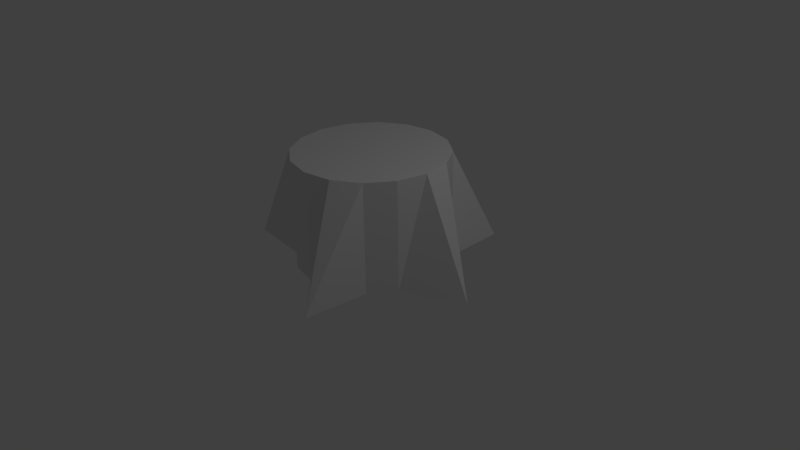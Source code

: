 # Source: log.blend  (saved by Blender 2.70.0; exported with 4.5.12 LTS)
import bpy
from mathutils import Matrix  # noqa: F401  (used for matrix-valued properties, if any)

bpy.ops.wm.read_factory_settings(use_empty=True)
scene = bpy.context.scene
scene.name = 'Scene'

# ---- collections
col_collection_1 = bpy.data.collections.new('Collection 1'); scene.collection.children.link(col_collection_1)

# ---- world
world_world = bpy.data.worlds.new('World'); scene.world = world_world
world_world.color = (0.05088, 0.05088, 0.05088)
world_world.use_sun_shadow = False
world_world.sun_shadow_jitter_overblur = 0.0
world_world.cycles.sampling_method = 'MANUAL'
world_world.cycles.sample_map_resolution = 256

# ---- cameras
cam_camera = bpy.data.cameras.new('Camera')
cam_camera.clip_end = 100.0
cam_camera.lens = 35.0
cam_camera.sensor_width = 32.0
cam_camera.sensor_height = 18.0
cam_camera.ortho_scale = 7.314
cam_camera.dof.focus_distance = 0.0
cam_camera.dof.aperture_fstop = 128.0

# ---- lights
light_lamp = bpy.data.lights.new('Lamp', 'POINT')
light_lamp.transmission_factor = 0.0
light_lamp.cutoff_distance = 30.0
light_lamp.energy = 100.0
light_lamp.shadow_buffer_clip_start = 1.001
light_lamp.shadow_soft_size = 0.1
light_lamp.shadow_maximum_resolution = 0.006
light_lamp.use_absolute_resolution = True
light_lamp.cycles.use_multiple_importance_sampling = False

# ---- meshes
me_circle = bpy.data.meshes.new('Circle')
me_circle.from_pydata([(-0.3515, 0.9362, 0.0), (-0.683, 0.7304, 0.0), (-1.523, 0.6961, 0.0), (-0.9994, 0.03348, 0.0), (-1.566, -0.5927, 0.0), (-0.7304, -0.683, 0.0), (-0.4134, -0.9106, 0.0), (-0.03348, -0.9994, 0.0), (0.6036, -1.578, 0.0), (0.683, -0.7304, 0.0), (0.9106, -0.4134, 0.0), (1.695, -0.05678, 0.0), (0.9362, 0.3515, 0.0), (0.7304, 0.683, 0.0), (0.7078, 1.534, 0.0), (0.03347, 0.9994, 0.0), (-0.3515, 0.9362, 1.433), (-0.683, 0.7304, 1.433), (-0.9106, 0.4134, 1.433), (-0.9994, 0.03348, 1.433), (-0.9362, -0.3515, 1.433), (-0.7304, -0.683, 1.433), (-0.4134, -0.9106, 1.433), (-0.03348, -0.9994, 1.433), (0.3515, -0.9362, 1.433), (0.683, -0.7304, 1.433), (0.9106, -0.4134, 1.433), (0.9994, -0.03348, 1.433), (0.9362, 0.3515, 1.433), (0.7304, 0.683, 1.433), (0.4134, 0.9106, 1.433), (0.03347, 0.9994, 1.433)], [], [(8, 9, 25, 24), (6, 7, 23, 22), (4, 5, 21, 20), (15, 0, 16, 31), (2, 3, 19, 18), (13, 14, 30, 29), (0, 1, 17, 16), (11, 12, 28, 27), (9, 10, 26, 25), (7, 8, 24, 23), (5, 6, 22, 21), (3, 4, 20, 19), (14, 15, 31, 30), (1, 2, 18, 17), (12, 13, 29, 28), (10, 11, 27, 26), (28, 29, 27), (26, 27, 29), (29, 30, 26), (26, 30, 25), (30, 31, 25), (25, 31, 24), (31, 16, 24), (24, 16, 23), (16, 17, 23), (23, 17, 22), (17, 18, 22), (22, 18, 21), (18, 19, 21), (20, 21, 19), (14, 13, 15), (11, 10, 12), (8, 7, 9), (4, 3, 5), (2, 1, 3), (12, 10, 13), (10, 9, 13), (13, 9, 15), (9, 7, 15), (15, 7, 0), (7, 6, 0), (0, 6, 1), (6, 5, 1), (3, 1, 5)])
_uv = me_circle.uv_layers.new(name='UVMap')
_uv.uv.foreach_set('vector', [0.6543, 0.2173, 0.7286, 0.2173, 0.7286, 0.3278, 0.6543, 0.3278, 0.4993, 0.2173, 0.5711, 0.2173, 0.5711, 0.3278, 0.4993, 0.3278, 0.3439, 0.2173, 0.4335, 0.2173, 0.4335, 0.3278, 0.3439, 0.3278, 0.04993, 0.2173, 0.1032, 0.2173, 0.1032, 0.3278, 0.04993, 0.3278, 0.1976, 0.2173, 0.2697, 0.2173, 0.2697, 0.3278, 0.1976, 0.3278, 0.9574, 0.2173, 0.9993, 0.2173, 0.9993, 0.3278, 0.9574, 0.3278, 0.1032, 0.2173, 0.1465, 0.2173, 0.1465, 0.3278, 0.1032, 0.3278, 0.8571, 0.2173, 0.9139, 0.2173, 0.9139, 0.3278, 0.8571, 0.3278, 0.7286, 0.2173, 0.7953, 0.2173, 0.7953, 0.3278, 0.7286, 0.3278, 0.5711, 0.2173, 0.6543, 0.2173, 0.6543, 0.3278, 0.5711, 0.3278, 0.4335, 0.2173, 0.4993, 0.2173, 0.4993, 0.3278, 0.4335, 0.3278, 0.2697, 0.2173, 0.3439, 0.2173, 0.3439, 0.3278, 0.2697, 0.3278, -0.0002733, 0.2173, 0.04993, 0.2173, 0.04993, 0.3278, -0.0002733, 0.3278, 0.1465, 0.2173, 0.1976, 0.2173, 0.1976, 0.3278, 0.1465, 0.3278, 0.9139, 0.2173, 0.9574, 0.2173, 0.9574, 0.3278, 0.9139, 0.3278, 0.7953, 0.2173, 0.8571, 0.2173, 0.8571, 0.3278, 0.7953, 0.3278, 0.6799, 0.6563, 0.6428, 0.6934, 0.7, 0.6079, 0.7, 0.5554, 0.7, 0.6079, 0.6428, 0.6934, 0.6428, 0.6934, 0.5943, 0.7135, 0.7, 0.5554, 0.7, 0.5554, 0.5943, 0.7135, 0.6799, 0.5069, 0.5943, 0.7135, 0.5419, 0.7135, 0.6799, 0.5069, 0.6799, 0.5069, 0.5419, 0.7135, 0.6428, 0.4698, 0.5419, 0.7135, 0.4934, 0.6934, 0.6428, 0.4698, 0.6428, 0.4698, 0.4934, 0.6934, 0.5943, 0.4498, 0.4934, 0.6934, 0.4563, 0.6563, 0.5943, 0.4498, 0.5943, 0.4498, 0.4563, 0.6563, 0.5419, 0.4498, 0.4563, 0.6563, 0.4362, 0.6079, 0.5419, 0.4498, 0.5419, 0.4498, 0.4362, 0.6079, 0.4934, 0.4698, 0.4362, 0.6079, 0.4362, 0.5554, 0.4934, 0.4698, 0.4563, 0.5069, 0.4934, 0.4698, 0.4362, 0.5554, 0.2961, 0.4498, 0.303, 0.564, 0.2079, 0.5246, 0.436, 0.6591, 0.3321, 0.7105, 0.3321, 0.6076, 0.2961, 0.8684, 0.2079, 0.7935, 0.303, 0.7541, 0.0001361, 0.7458, 0.07346, 0.6591, 0.1128, 0.7541, 0.0001363, 0.5724, 0.1128, 0.564, 0.07346, 0.6591, 0.3321, 0.6076, 0.3321, 0.7105, 0.303, 0.564, 0.3321, 0.7105, 0.303, 0.7541, 0.303, 0.564, 0.303, 0.564, 0.303, 0.7541, 0.2079, 0.5246, 0.303, 0.7541, 0.2079, 0.7935, 0.2079, 0.5246, 0.2079, 0.5246, 0.2079, 0.7935, 0.1565, 0.5348, 0.2079, 0.7935, 0.1565, 0.7833, 0.1565, 0.5348, 0.1565, 0.5348, 0.1565, 0.7833, 0.1128, 0.564, 0.1565, 0.7833, 0.1128, 0.7541, 0.1128, 0.564, 0.07346, 0.6591, 0.1128, 0.564, 0.1128, 0.7541])
me_circle.use_remesh_preserve_volume = False
me_circle.use_remesh_preserve_attributes = False
me_circle.use_mirror_vertex_groups = False
me_circle.update()

# ---- objects
ob_circle = bpy.data.objects.new('Circle', me_circle)
ob_lamp = bpy.data.objects.new('Lamp', light_lamp)
ob_camera = bpy.data.objects.new('Camera', cam_camera)

# ---- transforms, parenting, visibility, modifiers, constraints
ob_circle.location = (0.0, 0.0, 0.0)
ob_circle.lineart.crease_threshold = 0.0
ob_lamp.location = (4.076, 1.005, 5.904)
ob_lamp.rotation_euler = (0.6503, 0.05522, 1.866)
ob_lamp.lock_rotations_4d = False
ob_lamp.empty_display_type = 'ARROWS'
ob_lamp.color = (0.0, 0.0, 0.0, 0.0)
ob_lamp.lineart.crease_threshold = 0.0
ob_camera.location = (7.481, -6.508, 5.344)
ob_camera.rotation_euler = (1.109, 0.01082, 0.8149)
ob_camera.lock_rotations_4d = False
ob_camera.empty_display_type = 'ARROWS'
ob_camera.color = (0.0, 0.0, 0.0, 0.0)
ob_camera.display_type = 'WIRE'
ob_camera.lineart.crease_threshold = 0.0

# ---- collection membership
col_collection_1.objects.link(ob_circle)
col_collection_1.objects.link(ob_lamp)
col_collection_1.objects.link(ob_camera)

# ---- scene / render settings (as saved in the file)
scene.camera = ob_camera
scene.frame_start = 1; scene.frame_end = 250; scene.frame_set(5)
scene.render.engine = 'BLENDER_EEVEE_NEXT'
scene.render.resolution_percentage = 50
scene.render.dither_intensity = 0.0
scene.cycles.use_denoising = False
scene.cycles.samples = 10
scene.cycles.sampling_pattern = 'TABULATED_SOBOL'
scene.cycles.light_sampling_threshold = 0.0
scene.cycles.use_adaptive_sampling = False
scene.cycles.use_light_tree = False
scene.cycles.blur_glossy = 0.0
scene.cycles.volume_bounces = 1
scene.cycles.pixel_filter_type = 'GAUSSIAN'
scene.cycles.sample_clamp_indirect = 0.0
scene.view_settings.view_transform = 'Standard'
bpy.context.view_layer.update()
